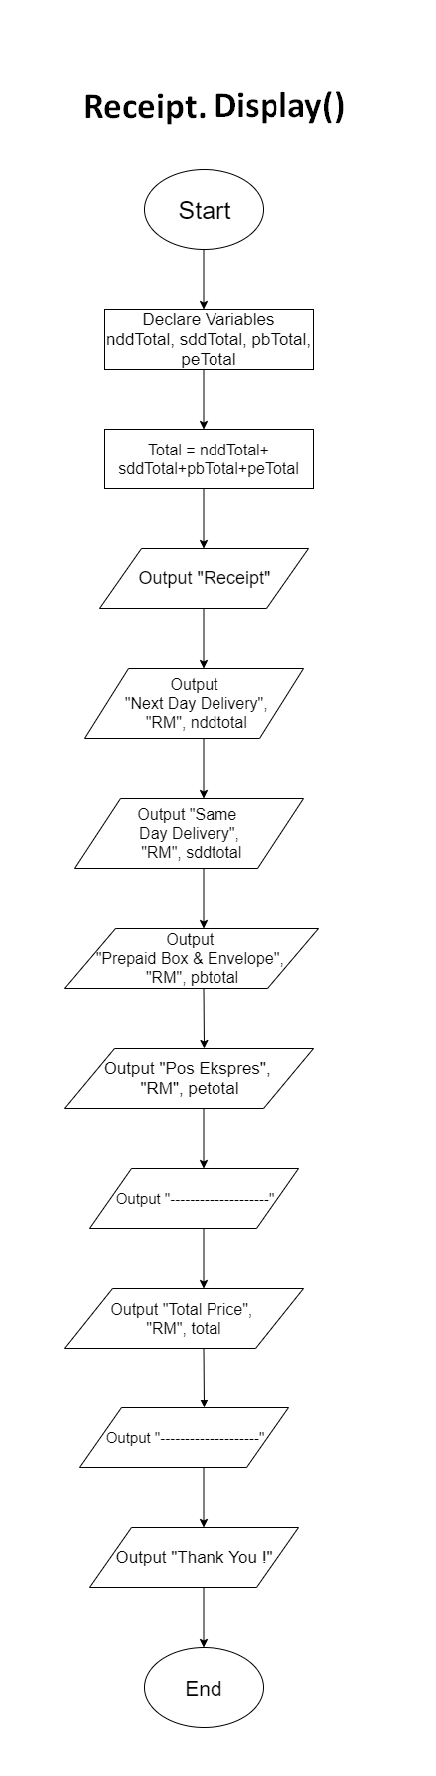

The diagram above was exported from draw.io. Its source (the exported page's mxGraphModel, read from the mxfile embedded in the PNG):
<mxGraphModel dx="1024" dy="605" grid="1" gridSize="10" guides="1" tooltips="1" connect="1" arrows="1" fold="1" page="1" pageScale="1" pageWidth="827" pageHeight="1169" math="0" shadow="0">
  <root>
    <mxCell id="0" />
    <mxCell id="1" parent="0" />
    <mxCell id="crKQlmoz8Kupf6rCz8li-1" value="&lt;font style=&quot;font-size: 25px&quot;&gt;Start&lt;/font&gt;" style="ellipse;whiteSpace=wrap;html=1;" parent="1" vertex="1">
      <mxGeometry x="330" y="10" width="120" height="80" as="geometry" />
    </mxCell>
    <mxCell id="crKQlmoz8Kupf6rCz8li-4" value="&lt;font style=&quot;font-size: 18px&quot;&gt;Output &quot;Receipt&quot;&lt;/font&gt;" style="shape=parallelogram;perimeter=parallelogramPerimeter;whiteSpace=wrap;html=1;" parent="1" vertex="1">
      <mxGeometry x="285" y="390" width="210" height="60" as="geometry" />
    </mxCell>
    <mxCell id="crKQlmoz8Kupf6rCz8li-5" value="&lt;font style=&quot;font-size: 17px&quot;&gt;Declare Variables nddTotal, sddTotal, pbTotal, peTotal&lt;/font&gt;" style="rounded=0;whiteSpace=wrap;html=1;strokeWidth=1;" parent="1" vertex="1">
      <mxGeometry x="290" y="150" width="210" height="60" as="geometry" />
    </mxCell>
    <mxCell id="crKQlmoz8Kupf6rCz8li-6" value="&lt;font style=&quot;font-size: 16px&quot;&gt;Total = nddTotal+ sddTotal+pbTotal+peTotal&lt;/font&gt;" style="rounded=0;whiteSpace=wrap;html=1;strokeWidth=1;" parent="1" vertex="1">
      <mxGeometry x="290" y="270" width="210" height="60" as="geometry" />
    </mxCell>
    <mxCell id="crKQlmoz8Kupf6rCz8li-7" value="&lt;font style=&quot;font-size: 16px&quot;&gt;&lt;font style=&quot;font-size: 16px&quot;&gt;Output&lt;br&gt;&amp;nbsp;&quot;Next Day Delivery&quot;,&lt;br&gt;&amp;nbsp;&lt;/font&gt;&quot;RM&quot;, nddtotal&lt;/font&gt;" style="shape=parallelogram;perimeter=parallelogramPerimeter;whiteSpace=wrap;html=1;" parent="1" vertex="1">
      <mxGeometry x="270" y="510" width="220" height="70" as="geometry" />
    </mxCell>
    <mxCell id="crKQlmoz8Kupf6rCz8li-8" value="&lt;font style=&quot;font-size: 16px&quot;&gt;&lt;font style=&quot;font-size: 16px&quot;&gt;Output &quot;Same &lt;br&gt;Day Delivery&quot;,&lt;br&gt;&amp;nbsp;&lt;/font&gt;&quot;RM&quot;, sddtotal&lt;/font&gt;" style="shape=parallelogram;perimeter=parallelogramPerimeter;whiteSpace=wrap;html=1;" parent="1" vertex="1">
      <mxGeometry x="260" y="640" width="230" height="70" as="geometry" />
    </mxCell>
    <mxCell id="crKQlmoz8Kupf6rCz8li-9" value="&lt;font style=&quot;font-size: 16px&quot;&gt;&lt;font style=&quot;font-size: 16px&quot;&gt;Output &lt;br&gt;&quot;Prepaid Box &amp;amp; Envelope&quot;,&amp;nbsp;&lt;br&gt;&lt;/font&gt;&quot;RM&quot;, pbtotal&lt;/font&gt;" style="shape=parallelogram;perimeter=parallelogramPerimeter;whiteSpace=wrap;html=1;" parent="1" vertex="1">
      <mxGeometry x="250" y="770" width="255" height="60" as="geometry" />
    </mxCell>
    <mxCell id="crKQlmoz8Kupf6rCz8li-10" value="&lt;font style=&quot;font-size: 17px&quot;&gt;&lt;font style=&quot;font-size: 17px&quot;&gt;Output &quot;Pos Ekspres&quot;,&amp;nbsp;&lt;br&gt;&lt;/font&gt;&quot;RM&quot;, petotal&lt;/font&gt;" style="shape=parallelogram;perimeter=parallelogramPerimeter;whiteSpace=wrap;html=1;strokeWidth=1;" parent="1" vertex="1">
      <mxGeometry x="250" y="890" width="250" height="60" as="geometry" />
    </mxCell>
    <mxCell id="crKQlmoz8Kupf6rCz8li-11" value="&lt;font style=&quot;font-size: 15px&quot;&gt;Output &quot;--------------------&quot;&lt;/font&gt;" style="shape=parallelogram;perimeter=parallelogramPerimeter;whiteSpace=wrap;html=1;strokeWidth=1;" parent="1" vertex="1">
      <mxGeometry x="275" y="1010" width="210" height="60" as="geometry" />
    </mxCell>
    <mxCell id="crKQlmoz8Kupf6rCz8li-12" value="&lt;font style=&quot;font-size: 16px&quot;&gt;Output &quot;Total Price&quot;,&amp;nbsp;&lt;br&gt;&quot;RM&quot;, total&lt;/font&gt;" style="shape=parallelogram;perimeter=parallelogramPerimeter;whiteSpace=wrap;html=1;strokeWidth=1;" parent="1" vertex="1">
      <mxGeometry x="250" y="1130" width="240" height="60" as="geometry" />
    </mxCell>
    <mxCell id="crKQlmoz8Kupf6rCz8li-13" value="&lt;font style=&quot;font-size: 15px&quot;&gt;Output &quot;--------------------&quot;&lt;/font&gt;" style="shape=parallelogram;perimeter=parallelogramPerimeter;whiteSpace=wrap;html=1;strokeWidth=1;" parent="1" vertex="1">
      <mxGeometry x="265" y="1250" width="210" height="60" as="geometry" />
    </mxCell>
    <mxCell id="crKQlmoz8Kupf6rCz8li-14" value="&lt;font style=&quot;font-size: 17px&quot;&gt;Output &quot;Thank You !&quot;&lt;/font&gt;" style="shape=parallelogram;perimeter=parallelogramPerimeter;whiteSpace=wrap;html=1;strokeWidth=1;" parent="1" vertex="1">
      <mxGeometry x="275" y="1370" width="210" height="60" as="geometry" />
    </mxCell>
    <mxCell id="crKQlmoz8Kupf6rCz8li-15" value="" style="endArrow=classic;html=1;" parent="1" edge="1">
      <mxGeometry width="50" height="50" relative="1" as="geometry">
        <mxPoint x="389.5" y="90" as="sourcePoint" />
        <mxPoint x="389.5" y="150" as="targetPoint" />
      </mxGeometry>
    </mxCell>
    <mxCell id="crKQlmoz8Kupf6rCz8li-16" value="" style="endArrow=classic;html=1;" parent="1" edge="1">
      <mxGeometry width="50" height="50" relative="1" as="geometry">
        <mxPoint x="389.5" y="210" as="sourcePoint" />
        <mxPoint x="389.5" y="270" as="targetPoint" />
      </mxGeometry>
    </mxCell>
    <mxCell id="crKQlmoz8Kupf6rCz8li-17" value="" style="endArrow=classic;html=1;" parent="1" edge="1">
      <mxGeometry width="50" height="50" relative="1" as="geometry">
        <mxPoint x="389.5" y="330" as="sourcePoint" />
        <mxPoint x="389.5" y="390" as="targetPoint" />
      </mxGeometry>
    </mxCell>
    <mxCell id="crKQlmoz8Kupf6rCz8li-18" value="" style="endArrow=classic;html=1;" parent="1" edge="1">
      <mxGeometry width="50" height="50" relative="1" as="geometry">
        <mxPoint x="389.5" y="450" as="sourcePoint" />
        <mxPoint x="389.5" y="510" as="targetPoint" />
      </mxGeometry>
    </mxCell>
    <mxCell id="crKQlmoz8Kupf6rCz8li-19" value="" style="endArrow=classic;html=1;" parent="1" edge="1">
      <mxGeometry width="50" height="50" relative="1" as="geometry">
        <mxPoint x="389.5" y="580" as="sourcePoint" />
        <mxPoint x="389.5" y="640" as="targetPoint" />
      </mxGeometry>
    </mxCell>
    <mxCell id="crKQlmoz8Kupf6rCz8li-20" value="" style="endArrow=classic;html=1;" parent="1" edge="1">
      <mxGeometry width="50" height="50" relative="1" as="geometry">
        <mxPoint x="389.5" y="710" as="sourcePoint" />
        <mxPoint x="389.5" y="770" as="targetPoint" />
      </mxGeometry>
    </mxCell>
    <mxCell id="crKQlmoz8Kupf6rCz8li-21" value="" style="endArrow=classic;html=1;" parent="1" edge="1">
      <mxGeometry width="50" height="50" relative="1" as="geometry">
        <mxPoint x="389.5" y="830" as="sourcePoint" />
        <mxPoint x="390" y="890" as="targetPoint" />
      </mxGeometry>
    </mxCell>
    <mxCell id="crKQlmoz8Kupf6rCz8li-22" value="" style="endArrow=classic;html=1;" parent="1" edge="1">
      <mxGeometry width="50" height="50" relative="1" as="geometry">
        <mxPoint x="389.5" y="950" as="sourcePoint" />
        <mxPoint x="389.5" y="1010" as="targetPoint" />
      </mxGeometry>
    </mxCell>
    <mxCell id="crKQlmoz8Kupf6rCz8li-23" value="" style="endArrow=classic;html=1;" parent="1" edge="1">
      <mxGeometry width="50" height="50" relative="1" as="geometry">
        <mxPoint x="389.5" y="1070" as="sourcePoint" />
        <mxPoint x="389.5" y="1130" as="targetPoint" />
      </mxGeometry>
    </mxCell>
    <mxCell id="crKQlmoz8Kupf6rCz8li-25" value="" style="endArrow=classic;html=1;" parent="1" edge="1">
      <mxGeometry width="50" height="50" relative="1" as="geometry">
        <mxPoint x="389.5" y="1190" as="sourcePoint" />
        <mxPoint x="390" y="1250" as="targetPoint" />
      </mxGeometry>
    </mxCell>
    <mxCell id="crKQlmoz8Kupf6rCz8li-26" value="" style="endArrow=classic;html=1;" parent="1" edge="1">
      <mxGeometry width="50" height="50" relative="1" as="geometry">
        <mxPoint x="389.5" y="1310" as="sourcePoint" />
        <mxPoint x="389.5" y="1370" as="targetPoint" />
      </mxGeometry>
    </mxCell>
    <mxCell id="crKQlmoz8Kupf6rCz8li-60" value="&lt;font style=&quot;font-size: 21px&quot;&gt;End&lt;/font&gt;" style="ellipse;whiteSpace=wrap;html=1;strokeWidth=1;" parent="1" vertex="1">
      <mxGeometry x="330" y="1490" width="120" height="80" as="geometry" />
    </mxCell>
    <mxCell id="crKQlmoz8Kupf6rCz8li-61" value="" style="endArrow=classic;html=1;" parent="1" edge="1">
      <mxGeometry width="50" height="50" relative="1" as="geometry">
        <mxPoint x="389.5" y="1430" as="sourcePoint" />
        <mxPoint x="389.5" y="1490" as="targetPoint" />
      </mxGeometry>
    </mxCell>
  </root>
</mxGraphModel>